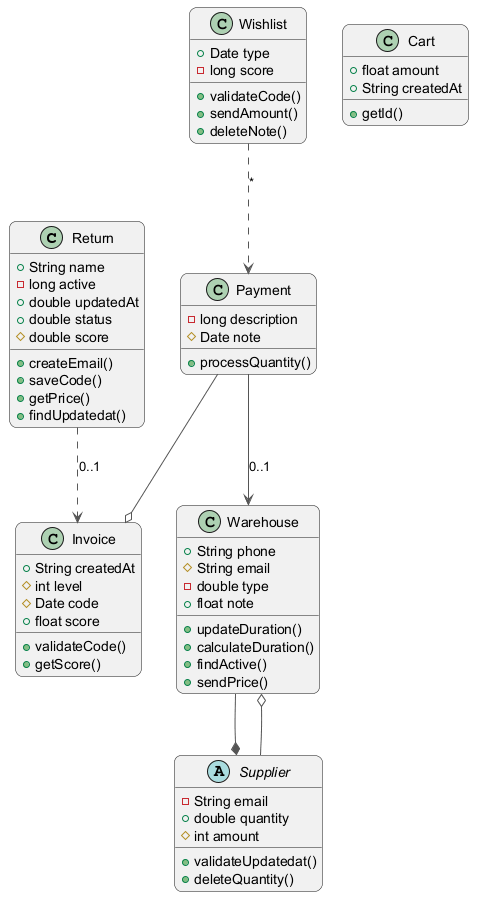

The diagram above was rendered by PlantUML. Its source (embedded in the PNG):
@startuml
skinparam backgroundColor #FFFFFF
skinparam roundCorner 15
skinparam ArrowColor #555555
class Return {
  +String name
  -long active
  +double updatedAt
  +double status
  #double score
  +createEmail()
  +saveCode()
  +getPrice()
  +findUpdatedat()
}
abstract class Supplier {
  -String email
  +double quantity
  #int amount
  +validateUpdatedat()
  +deleteQuantity()
}
class Payment {
  -long description
  #Date note
  +processQuantity()
}
class Warehouse {
  +String phone
  #String email
  -double type
  +float note
  +updateDuration()
  +calculateDuration()
  +findActive()
  +sendPrice()
}
class Wishlist {
  +Date type
  -long score
  +validateCode()
  +sendAmount()
  +deleteNote()
}
class Invoice {
  +String createdAt
  #int level
  #Date code
  +float score
  +validateCode()
  +getScore()
}
class Cart {
  +float amount
  +String createdAt
  +getId()
}
Return ..> Invoice : "0..1"
Warehouse --* Supplier
Supplier --o Warehouse
Payment --o Invoice
Payment --> Warehouse : "0..1"
Wishlist ..> Payment : "*"
@enduml